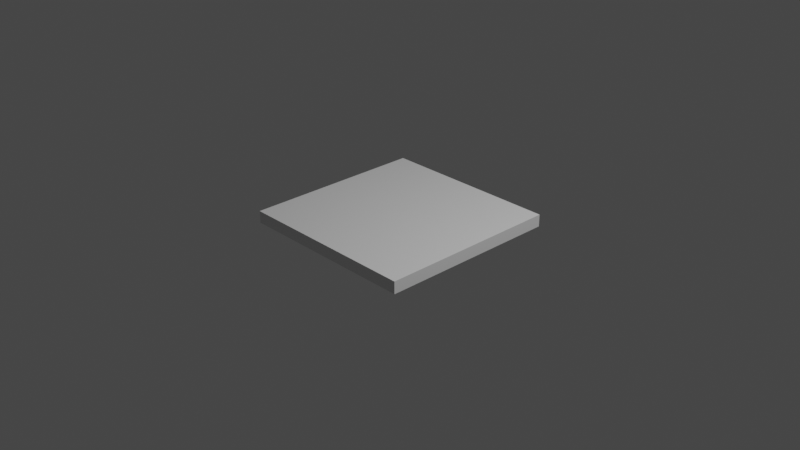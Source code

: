 # Source: untitled.blend  (saved by Blender 2.83.18; exported with 4.5.12 LTS)
import bpy
from mathutils import Matrix  # noqa: F401  (used for matrix-valued properties, if any)

bpy.ops.wm.read_factory_settings(use_empty=True)
scene = bpy.context.scene
scene.name = 'Scene'

# ---- collections
col_collection = bpy.data.collections.new('Collection'); scene.collection.children.link(col_collection)

# ---- materials (node trees are filled in below, after node groups)
mat_material = bpy.data.materials.new('Material')
mat_material.alpha_threshold = 0.0
mat_material.use_transparent_shadow = False
mat_material.line_color = (0.0, 0.0, 0.0, 1.0)

# ---- material node trees
mat_material.use_nodes = True; mat_material.node_tree.nodes.clear()
_N = mat_material.node_tree.nodes; _L = mat_material.node_tree.links
n0 = _N.new('ShaderNodeOutputMaterial'); n0.name = 'Material Output'; n0.location = (300, 300)
n1 = _N.new('ShaderNodeBsdfPrincipled'); n1.name = 'Principled BSDF'; n1.location = (10, 300)
n1.distribution = 'GGX'
n1.subsurface_method = 'BURLEY'
n1.inputs[2].default_value = 0.4
n1.inputs[3].default_value = 1.45
n1.inputs[27].default_value = (0.0, 0.0, 0.0, 1.0)
n1.inputs[28].default_value = 1.0
_L.new(n1.outputs[0], n0.inputs[0])
n0.is_active_output = True

# ---- world
world_world = bpy.data.worlds.new('World'); scene.world = world_world
world_world.use_nodes = True; world_world.node_tree.nodes.clear()
_N = world_world.node_tree.nodes; _L = world_world.node_tree.links
n0 = _N.new('ShaderNodeOutputWorld'); n0.name = 'World Output'; n0.location = (300, 300)
n1 = _N.new('ShaderNodeBackground'); n1.name = 'Background'; n1.location = (10, 300)
n1.inputs[0].default_value = (0.05088, 0.05088, 0.05088, 1.0)
_L.new(n1.outputs[0], n0.inputs[0])
n0.is_active_output = True
world_world.color = (0.05088, 0.05088, 0.05088)
world_world.use_sun_shadow = False
world_world.sun_shadow_jitter_overblur = 0.0

# ---- cameras
cam_camera = bpy.data.cameras.new('Camera')
cam_camera.clip_end = 100.0
cam_camera.ortho_scale = 7.314

# ---- lights
light_light = bpy.data.lights.new('Light', 'POINT')
light_light.transmission_factor = 0.0
light_light.energy = 1000.0
light_light.shadow_soft_size = 0.1
light_light.shadow_maximum_resolution = 0.006
light_light.use_absolute_resolution = True

# ---- meshes
me_cube = bpy.data.meshes.new('Cube')
me_cube.from_pydata([(1.0, 1.0, 1.0), (1.0, 1.0, -1.0), (1.0, -1.0, 1.0), (1.0, -1.0, -1.0), (-1.0, 1.0, 1.0), (-1.0, 1.0, -1.0), (-1.0, -1.0, 1.0), (-1.0, -1.0, -1.0)], [], [(0, 4, 6, 2), (3, 2, 6, 7), (7, 6, 4, 5), (5, 1, 3, 7), (1, 0, 2, 3), (5, 4, 0, 1)])
_uv = me_cube.uv_layers.new(name='UVMap')
_uv.uv.foreach_set('vector', [0.625, 0.5, 0.875, 0.5, 0.875, 0.75, 0.625, 0.75, 0.375, 0.75, 0.625, 0.75, 0.625, 1.0, 0.375, 1.0, 0.375, 0.0, 0.625, 0.0, 0.625, 0.25, 0.375, 0.25, 0.125, 0.5, 0.375, 0.5, 0.375, 0.75, 0.125, 0.75, 0.375, 0.5, 0.625, 0.5, 0.625, 0.75, 0.375, 0.75, 0.375, 0.25, 0.625, 0.25, 0.625, 0.5, 0.375, 0.5])
me_cube.materials.append(mat_material)
me_cube.use_remesh_preserve_volume = False
me_cube.use_remesh_preserve_attributes = False
me_cube.use_mirror_vertex_groups = False
me_cube.update()

# ---- objects
ob_cube = bpy.data.objects.new('Cube', me_cube)
ob_light = bpy.data.objects.new('Light', light_light)
ob_camera = bpy.data.objects.new('Camera', cam_camera)

# ---- transforms, parenting, visibility, modifiers, constraints
ob_cube.location = (0.0, 0.0, 0.0)
ob_cube.scale = (1.0, 1.0, 0.06584)
ob_cube.lock_rotations_4d = False
ob_cube.empty_display_type = 'ARROWS'
ob_cube.lineart.crease_threshold = 0.0
ob_light.location = (4.076, 1.005, 5.904)
ob_light.rotation_euler = (0.6503, 0.05522, 1.866)
ob_light.lock_rotations_4d = False
ob_light.empty_display_type = 'ARROWS'
ob_light.color = (0.0, 0.0, 0.0, 0.0)
ob_light.lineart.crease_threshold = 0.0
ob_camera.location = (7.359, -6.926, 4.958)
ob_camera.rotation_euler = (1.109, 0.0, 0.8149)
ob_camera.lock_rotations_4d = False
ob_camera.empty_display_type = 'ARROWS'
ob_camera.color = (0.0, 0.0, 0.0, 0.0)
ob_camera.display_type = 'WIRE'
ob_camera.lineart.crease_threshold = 0.0

# ---- collection membership
col_collection.objects.link(ob_cube)
col_collection.objects.link(ob_light)
col_collection.objects.link(ob_camera)

# ---- scene / render settings (as saved in the file)
scene.camera = ob_camera
scene.frame_start = 1; scene.frame_end = 250; scene.frame_set(1)
scene.render.engine = 'BLENDER_EEVEE_NEXT'
scene.cycles.use_denoising = False
scene.cycles.samples = 128
scene.cycles.sampling_pattern = 'TABULATED_SOBOL'
scene.cycles.use_adaptive_sampling = False
scene.cycles.use_light_tree = False
scene.view_settings.view_transform = 'Filmic'
bpy.context.view_layer.update()

